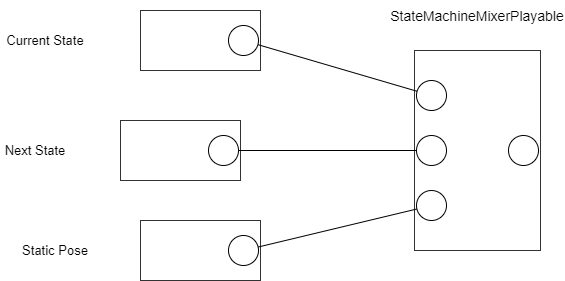

The diagram above was exported from draw.io. Its source (the exported page's mxGraphModel, read from the mxfile embedded in the PNG):
<mxGraphModel dx="2249" dy="942" grid="1" gridSize="10" guides="1" tooltips="1" connect="1" arrows="1" fold="1" page="1" pageScale="1" pageWidth="827" pageHeight="1169" math="0" shadow="0">
  <root>
    <mxCell id="0" />
    <mxCell id="1" parent="0" />
    <mxCell id="jkkXhMvj3cFSTxgXvkhF-6" value="" style="rounded=0;whiteSpace=wrap;html=1;opacity=80;" vertex="1" parent="1">
      <mxGeometry x="354" y="140" width="126" height="200" as="geometry" />
    </mxCell>
    <mxCell id="jkkXhMvj3cFSTxgXvkhF-7" value="" style="ellipse;whiteSpace=wrap;html=1;aspect=fixed;" vertex="1" parent="1">
      <mxGeometry x="448" y="225" width="30" height="30" as="geometry" />
    </mxCell>
    <mxCell id="jkkXhMvj3cFSTxgXvkhF-8" value="" style="ellipse;whiteSpace=wrap;html=1;aspect=fixed;" vertex="1" parent="1">
      <mxGeometry x="356" y="170" width="30" height="30" as="geometry" />
    </mxCell>
    <mxCell id="jkkXhMvj3cFSTxgXvkhF-9" value="" style="ellipse;whiteSpace=wrap;html=1;aspect=fixed;" vertex="1" parent="1">
      <mxGeometry x="356" y="225" width="30" height="30" as="geometry" />
    </mxCell>
    <mxCell id="jkkXhMvj3cFSTxgXvkhF-10" value="" style="ellipse;whiteSpace=wrap;html=1;aspect=fixed;" vertex="1" parent="1">
      <mxGeometry x="356" y="280" width="30" height="30" as="geometry" />
    </mxCell>
    <mxCell id="jkkXhMvj3cFSTxgXvkhF-11" value="StateMachineMixerPlayable" style="text;html=1;strokeColor=none;fillColor=none;align=center;verticalAlign=middle;whiteSpace=wrap;rounded=0;opacity=80;fontSize=14;" vertex="1" parent="1">
      <mxGeometry x="379" y="90" width="76" height="30" as="geometry" />
    </mxCell>
    <mxCell id="jkkXhMvj3cFSTxgXvkhF-12" value="" style="rounded=0;whiteSpace=wrap;html=1;gradientColor=none;opacity=80;" vertex="1" parent="1">
      <mxGeometry x="80" y="100" width="120" height="60" as="geometry" />
    </mxCell>
    <mxCell id="jkkXhMvj3cFSTxgXvkhF-13" value="" style="ellipse;whiteSpace=wrap;html=1;aspect=fixed;" vertex="1" parent="1">
      <mxGeometry x="168" y="115" width="30" height="30" as="geometry" />
    </mxCell>
    <mxCell id="jkkXhMvj3cFSTxgXvkhF-14" value="Current State" style="text;html=1;strokeColor=none;fillColor=none;align=center;verticalAlign=middle;whiteSpace=wrap;rounded=0;opacity=80;fontSize=13;" vertex="1" parent="1">
      <mxGeometry x="-60" y="120" width="90" height="20" as="geometry" />
    </mxCell>
    <mxCell id="jkkXhMvj3cFSTxgXvkhF-15" value="" style="rounded=0;whiteSpace=wrap;html=1;gradientColor=none;opacity=80;" vertex="1" parent="1">
      <mxGeometry x="60" y="210" width="120" height="60" as="geometry" />
    </mxCell>
    <mxCell id="jkkXhMvj3cFSTxgXvkhF-16" value="" style="ellipse;whiteSpace=wrap;html=1;aspect=fixed;" vertex="1" parent="1">
      <mxGeometry x="148" y="225" width="30" height="30" as="geometry" />
    </mxCell>
    <mxCell id="jkkXhMvj3cFSTxgXvkhF-17" value="Next State" style="text;html=1;strokeColor=none;fillColor=none;align=center;verticalAlign=middle;whiteSpace=wrap;rounded=0;opacity=80;fontSize=13;" vertex="1" parent="1">
      <mxGeometry x="-60" y="230" width="70" height="20" as="geometry" />
    </mxCell>
    <mxCell id="jkkXhMvj3cFSTxgXvkhF-18" value="" style="rounded=0;whiteSpace=wrap;html=1;gradientColor=none;opacity=80;" vertex="1" parent="1">
      <mxGeometry x="80" y="310" width="120" height="60" as="geometry" />
    </mxCell>
    <mxCell id="jkkXhMvj3cFSTxgXvkhF-19" value="" style="ellipse;whiteSpace=wrap;html=1;aspect=fixed;" vertex="1" parent="1">
      <mxGeometry x="168" y="325" width="30" height="30" as="geometry" />
    </mxCell>
    <mxCell id="jkkXhMvj3cFSTxgXvkhF-20" value="Static Pose" style="text;html=1;strokeColor=none;fillColor=none;align=center;verticalAlign=middle;whiteSpace=wrap;rounded=0;opacity=80;fontSize=13;" vertex="1" parent="1">
      <mxGeometry x="-40" y="330" width="70" height="20" as="geometry" />
    </mxCell>
    <mxCell id="jkkXhMvj3cFSTxgXvkhF-21" value="" style="endArrow=none;html=1;fontSize=13;" edge="1" parent="1" source="jkkXhMvj3cFSTxgXvkhF-13" target="jkkXhMvj3cFSTxgXvkhF-8">
      <mxGeometry width="50" height="50" relative="1" as="geometry">
        <mxPoint x="220" y="160" as="sourcePoint" />
        <mxPoint x="270" y="110" as="targetPoint" />
      </mxGeometry>
    </mxCell>
    <mxCell id="jkkXhMvj3cFSTxgXvkhF-22" value="" style="endArrow=none;html=1;fontSize=13;" edge="1" parent="1" source="jkkXhMvj3cFSTxgXvkhF-16" target="jkkXhMvj3cFSTxgXvkhF-9">
      <mxGeometry width="50" height="50" relative="1" as="geometry">
        <mxPoint x="260" y="280" as="sourcePoint" />
        <mxPoint x="310" y="230" as="targetPoint" />
      </mxGeometry>
    </mxCell>
    <mxCell id="jkkXhMvj3cFSTxgXvkhF-23" value="" style="endArrow=none;html=1;fontSize=13;" edge="1" parent="1" source="jkkXhMvj3cFSTxgXvkhF-19" target="jkkXhMvj3cFSTxgXvkhF-10">
      <mxGeometry width="50" height="50" relative="1" as="geometry">
        <mxPoint x="260" y="500" as="sourcePoint" />
        <mxPoint x="310" y="450" as="targetPoint" />
      </mxGeometry>
    </mxCell>
  </root>
</mxGraphModel>